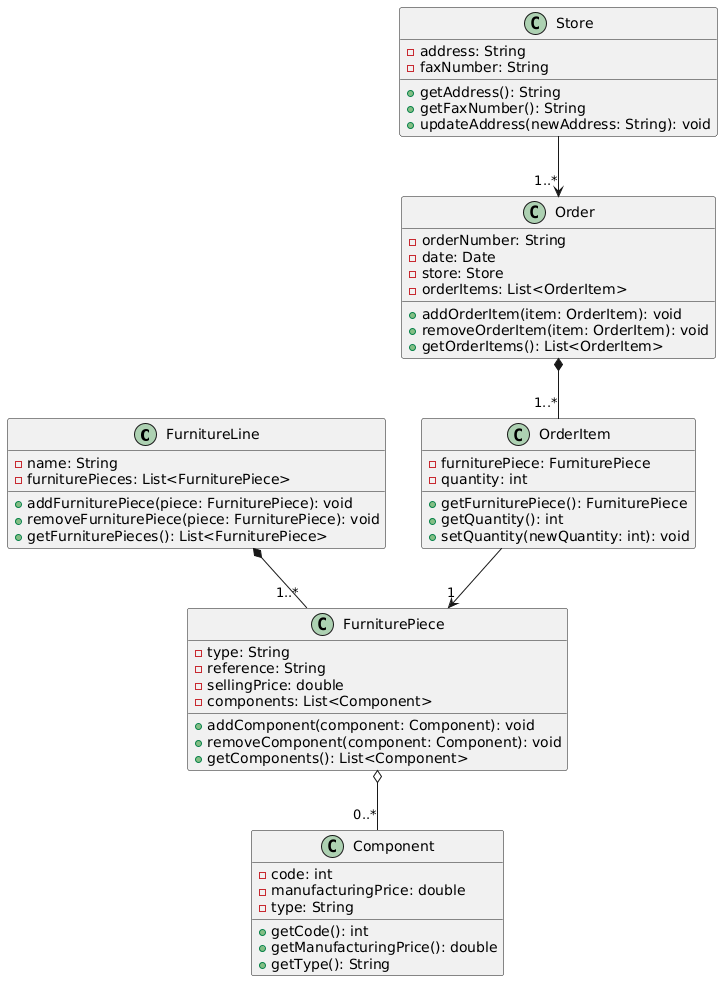

The diagram above was rendered by PlantUML. Its source (embedded in the PNG):
@startuml
class FurnitureLine {
    - name: String
    - furniturePieces: List<FurniturePiece>
    + addFurniturePiece(piece: FurniturePiece): void
    + removeFurniturePiece(piece: FurniturePiece): void
    + getFurniturePieces(): List<FurniturePiece>
}

class FurniturePiece {
    - type: String
    - reference: String
    - sellingPrice: double
    - components: List<Component>
    + addComponent(component: Component): void
    + removeComponent(component: Component): void
    + getComponents(): List<Component>
}

class Component {
    - code: int
    - manufacturingPrice: double
    - type: String
    + getCode(): int
    + getManufacturingPrice(): double
    + getType(): String
}

class Store {
    - address: String
    - faxNumber: String
    + getAddress(): String
    + getFaxNumber(): String
    + updateAddress(newAddress: String): void
}

class Order {
    - orderNumber: String
    - date: Date
    - store: Store
    - orderItems: List<OrderItem>
    + addOrderItem(item: OrderItem): void
    + removeOrderItem(item: OrderItem): void
    + getOrderItems(): List<OrderItem>
}

class OrderItem {
    - furniturePiece: FurniturePiece
    - quantity: int
    + getFurniturePiece(): FurniturePiece
    + getQuantity(): int
    + setQuantity(newQuantity: int): void
}

FurnitureLine *-- "1..*" FurniturePiece
FurniturePiece o-- "0..*" Component
Store --> "1..*" Order
Order *-- "1..*" OrderItem
OrderItem --> "1" FurniturePiece
@enduml